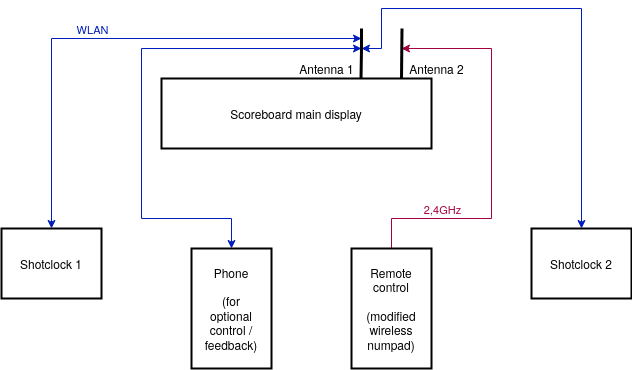

The diagram above was exported from draw.io. Its source (the exported page's mxGraphModel, read from the mxfile embedded in the PNG):
<mxGraphModel dx="3555" dy="2210" grid="1" gridSize="10" guides="1" tooltips="1" connect="1" arrows="1" fold="1" page="1" pageScale="1" pageWidth="827" pageHeight="1169" math="0" shadow="0">
  <root>
    <mxCell id="0" />
    <mxCell id="1" parent="0" />
    <mxCell id="BhaPMl7LuyguFWV9DG3o-1" value="Scoreboard main display" style="rounded=0;whiteSpace=wrap;html=1;strokeWidth=2;" vertex="1" parent="1">
      <mxGeometry x="270" y="180" width="270" height="70" as="geometry" />
    </mxCell>
    <mxCell id="BhaPMl7LuyguFWV9DG3o-16" style="edgeStyle=orthogonalEdgeStyle;rounded=0;orthogonalLoop=1;jettySize=auto;html=1;exitX=0.5;exitY=0;exitDx=0;exitDy=0;startArrow=classic;startFill=1;strokeWidth=1;fillColor=#0050ef;strokeColor=#001DBC;" edge="1" parent="1" source="BhaPMl7LuyguFWV9DG3o-2">
      <mxGeometry relative="1" as="geometry">
        <mxPoint x="470" y="140" as="targetPoint" />
        <Array as="points">
          <mxPoint x="160" y="140" />
        </Array>
      </mxGeometry>
    </mxCell>
    <mxCell id="BhaPMl7LuyguFWV9DG3o-21" value="WLAN" style="edgeLabel;html=1;align=center;verticalAlign=middle;resizable=0;points=[];fontColor=#001DBC;" vertex="1" connectable="0" parent="BhaPMl7LuyguFWV9DG3o-16">
      <mxGeometry x="-0.131" y="1" relative="1" as="geometry">
        <mxPoint x="13" y="-9" as="offset" />
      </mxGeometry>
    </mxCell>
    <mxCell id="BhaPMl7LuyguFWV9DG3o-2" value="Shotclock 1" style="rounded=0;whiteSpace=wrap;html=1;strokeWidth=2;" vertex="1" parent="1">
      <mxGeometry x="110" y="330" width="100" height="70" as="geometry" />
    </mxCell>
    <mxCell id="BhaPMl7LuyguFWV9DG3o-15" style="edgeStyle=orthogonalEdgeStyle;rounded=0;orthogonalLoop=1;jettySize=auto;html=1;exitX=0.5;exitY=0;exitDx=0;exitDy=0;strokeWidth=1;startArrow=classic;startFill=1;fillColor=#0050ef;strokeColor=#001DBC;" edge="1" parent="1" source="BhaPMl7LuyguFWV9DG3o-4">
      <mxGeometry relative="1" as="geometry">
        <mxPoint x="470" y="150" as="targetPoint" />
        <Array as="points">
          <mxPoint x="690" y="110" />
          <mxPoint x="490" y="110" />
          <mxPoint x="490" y="150" />
        </Array>
      </mxGeometry>
    </mxCell>
    <mxCell id="BhaPMl7LuyguFWV9DG3o-4" value="Shotclock 2" style="rounded=0;whiteSpace=wrap;html=1;strokeWidth=2;" vertex="1" parent="1">
      <mxGeometry x="640" y="330" width="100" height="70" as="geometry" />
    </mxCell>
    <mxCell id="BhaPMl7LuyguFWV9DG3o-18" style="edgeStyle=orthogonalEdgeStyle;rounded=0;orthogonalLoop=1;jettySize=auto;html=1;startArrow=none;startFill=0;strokeWidth=1;fillColor=#d80073;strokeColor=#A50040;exitX=0.5;exitY=0;exitDx=0;exitDy=0;" edge="1" parent="1" source="BhaPMl7LuyguFWV9DG3o-24">
      <mxGeometry relative="1" as="geometry">
        <mxPoint x="510" y="150" as="targetPoint" />
        <mxPoint x="520" y="520" as="sourcePoint" />
        <Array as="points">
          <mxPoint x="500" y="320" />
          <mxPoint x="600" y="320" />
          <mxPoint x="600" y="150" />
        </Array>
      </mxGeometry>
    </mxCell>
    <mxCell id="BhaPMl7LuyguFWV9DG3o-22" value="2,4GHz " style="edgeLabel;html=1;align=center;verticalAlign=middle;resizable=0;points=[];fontColor=#A50040;" vertex="1" connectable="0" parent="BhaPMl7LuyguFWV9DG3o-18">
      <mxGeometry x="-0.6499" y="2" relative="1" as="geometry">
        <mxPoint x="12" y="-8" as="offset" />
      </mxGeometry>
    </mxCell>
    <mxCell id="BhaPMl7LuyguFWV9DG3o-17" style="edgeStyle=orthogonalEdgeStyle;rounded=0;orthogonalLoop=1;jettySize=auto;html=1;exitX=0.5;exitY=0;exitDx=0;exitDy=0;startArrow=classic;startFill=1;strokeWidth=1;fillColor=#0050ef;strokeColor=#001DBC;" edge="1" parent="1" source="BhaPMl7LuyguFWV9DG3o-6">
      <mxGeometry relative="1" as="geometry">
        <mxPoint x="470" y="150" as="targetPoint" />
        <Array as="points">
          <mxPoint x="340" y="320" />
          <mxPoint x="250" y="320" />
          <mxPoint x="250" y="150" />
        </Array>
      </mxGeometry>
    </mxCell>
    <mxCell id="BhaPMl7LuyguFWV9DG3o-6" value="&lt;div&gt;Phone&lt;/div&gt;&lt;div&gt;&lt;br&gt;&lt;/div&gt;&lt;div&gt;(for &lt;br&gt;&lt;/div&gt;&lt;div&gt;optional control / feedback)&lt;br&gt;&lt;/div&gt;" style="rounded=0;whiteSpace=wrap;html=1;strokeWidth=2;" vertex="1" parent="1">
      <mxGeometry x="300" y="350" width="80" height="120" as="geometry" />
    </mxCell>
    <mxCell id="BhaPMl7LuyguFWV9DG3o-11" value="" style="endArrow=none;html=1;rounded=0;exitX=0.75;exitY=0;exitDx=0;exitDy=0;strokeWidth=3;" edge="1" parent="1">
      <mxGeometry width="50" height="50" relative="1" as="geometry">
        <mxPoint x="469.5" y="180" as="sourcePoint" />
        <mxPoint x="470" y="130" as="targetPoint" />
        <Array as="points">
          <mxPoint x="470" y="150" />
        </Array>
      </mxGeometry>
    </mxCell>
    <mxCell id="BhaPMl7LuyguFWV9DG3o-13" value="" style="endArrow=none;html=1;rounded=0;exitX=0.75;exitY=0;exitDx=0;exitDy=0;strokeWidth=3;" edge="1" parent="1">
      <mxGeometry width="50" height="50" relative="1" as="geometry">
        <mxPoint x="510" y="180" as="sourcePoint" />
        <mxPoint x="510.5" y="130" as="targetPoint" />
      </mxGeometry>
    </mxCell>
    <mxCell id="BhaPMl7LuyguFWV9DG3o-19" value="Antenna 1" style="text;html=1;align=center;verticalAlign=middle;resizable=0;points=[];autosize=1;strokeColor=none;fillColor=none;" vertex="1" parent="1">
      <mxGeometry x="400" y="160" width="70" height="20" as="geometry" />
    </mxCell>
    <mxCell id="BhaPMl7LuyguFWV9DG3o-20" value="Antenna 2" style="text;html=1;align=center;verticalAlign=middle;resizable=0;points=[];autosize=1;strokeColor=none;fillColor=none;" vertex="1" parent="1">
      <mxGeometry x="510" y="160" width="70" height="20" as="geometry" />
    </mxCell>
    <mxCell id="BhaPMl7LuyguFWV9DG3o-24" value="&lt;div&gt;Remote &lt;br&gt;&lt;/div&gt;&lt;div&gt;control &lt;br&gt;&lt;/div&gt;&lt;div&gt;&lt;br&gt;&lt;/div&gt;(modified wireless numpad)" style="rounded=0;whiteSpace=wrap;html=1;strokeWidth=2;" vertex="1" parent="1">
      <mxGeometry x="460" y="350" width="80" height="120" as="geometry" />
    </mxCell>
  </root>
</mxGraphModel>